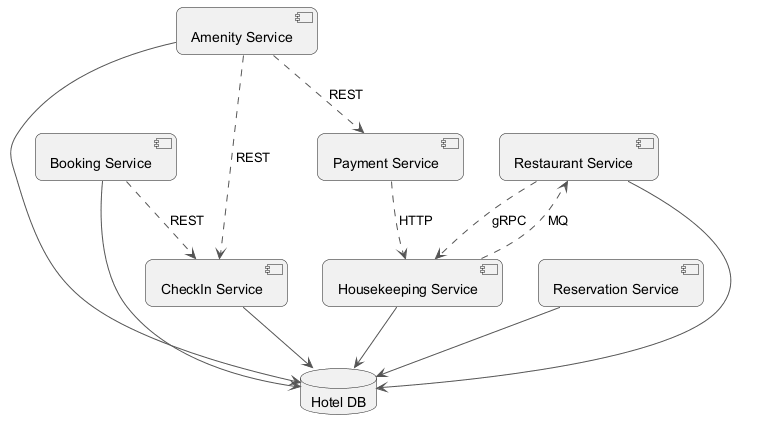

The diagram above was rendered by PlantUML. Its source (embedded in the PNG):
@startuml
skinparam backgroundColor #FFFFFF
skinparam roundCorner 15
skinparam ArrowColor #555555
component "Booking Service" as C_BookingService
component "Restaurant Service" as C_RestaurantService
component "Amenity Service" as C_AmenityService
component "Housekeeping Service" as C_HousekeepingService
component "Payment Service" as C_PaymentService
component "Reservation Service" as C_ReservationService
component "CheckIn Service" as C_CheckInService
database "Hotel DB" as DB_hotel
C_BookingService --> DB_hotel
C_RestaurantService --> DB_hotel
C_AmenityService --> DB_hotel
C_HousekeepingService --> DB_hotel
C_ReservationService --> DB_hotel
C_CheckInService --> DB_hotel
C_PaymentService ..> C_HousekeepingService : HTTP
C_AmenityService ..> C_PaymentService : REST
C_BookingService ..> C_CheckInService : REST
C_RestaurantService ..> C_HousekeepingService : gRPC
C_AmenityService ..> C_CheckInService : REST
C_HousekeepingService ..> C_RestaurantService : MQ
@enduml